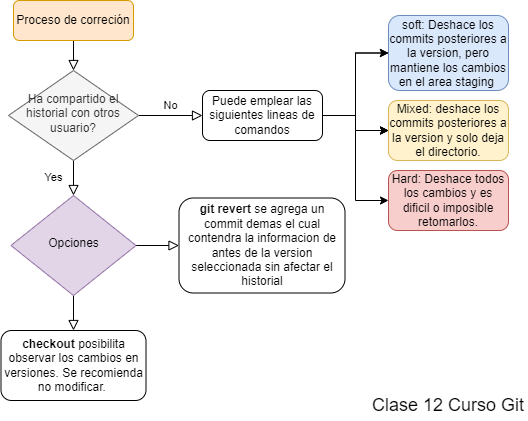

The diagram above was exported from draw.io. Its source (the exported page's mxGraphModel, read from the mxfile embedded in the PNG):
<mxGraphModel dx="880" dy="506" grid="1" gridSize="10" guides="1" tooltips="1" connect="1" arrows="1" fold="1" page="1" pageScale="1" pageWidth="827" pageHeight="1169" math="0" shadow="0">
  <root>
    <mxCell id="WIyWlLk6GJQsqaUBKTNV-0" />
    <mxCell id="WIyWlLk6GJQsqaUBKTNV-1" parent="WIyWlLk6GJQsqaUBKTNV-0" />
    <mxCell id="WIyWlLk6GJQsqaUBKTNV-2" value="" style="rounded=0;html=1;jettySize=auto;orthogonalLoop=1;fontSize=11;endArrow=block;endFill=0;endSize=8;strokeWidth=1;shadow=0;labelBackgroundColor=none;edgeStyle=orthogonalEdgeStyle;" parent="WIyWlLk6GJQsqaUBKTNV-1" source="WIyWlLk6GJQsqaUBKTNV-3" target="WIyWlLk6GJQsqaUBKTNV-6" edge="1">
      <mxGeometry relative="1" as="geometry" />
    </mxCell>
    <mxCell id="WIyWlLk6GJQsqaUBKTNV-3" value="Proceso de correción" style="rounded=1;whiteSpace=wrap;html=1;fontSize=12;glass=0;strokeWidth=1;shadow=0;fillColor=#ffe6cc;strokeColor=#d79b00;" parent="WIyWlLk6GJQsqaUBKTNV-1" vertex="1">
      <mxGeometry x="165" y="100" width="120" height="40" as="geometry" />
    </mxCell>
    <mxCell id="WIyWlLk6GJQsqaUBKTNV-4" value="Yes" style="rounded=0;html=1;jettySize=auto;orthogonalLoop=1;fontSize=11;endArrow=block;endFill=0;endSize=8;strokeWidth=1;shadow=0;labelBackgroundColor=none;edgeStyle=orthogonalEdgeStyle;" parent="WIyWlLk6GJQsqaUBKTNV-1" source="WIyWlLk6GJQsqaUBKTNV-6" target="WIyWlLk6GJQsqaUBKTNV-10" edge="1">
      <mxGeometry y="20" relative="1" as="geometry">
        <mxPoint as="offset" />
      </mxGeometry>
    </mxCell>
    <mxCell id="WIyWlLk6GJQsqaUBKTNV-5" value="No" style="edgeStyle=orthogonalEdgeStyle;rounded=0;html=1;jettySize=auto;orthogonalLoop=1;fontSize=11;endArrow=block;endFill=0;endSize=8;strokeWidth=1;shadow=0;labelBackgroundColor=none;" parent="WIyWlLk6GJQsqaUBKTNV-1" source="WIyWlLk6GJQsqaUBKTNV-6" target="WIyWlLk6GJQsqaUBKTNV-7" edge="1">
      <mxGeometry y="10" relative="1" as="geometry">
        <mxPoint as="offset" />
      </mxGeometry>
    </mxCell>
    <mxCell id="WIyWlLk6GJQsqaUBKTNV-6" value="Ha compartido el historial con otros usuario?" style="rhombus;whiteSpace=wrap;html=1;shadow=0;fontFamily=Helvetica;fontSize=12;align=center;strokeWidth=1;spacing=6;spacingTop=-4;fillColor=#f5f5f5;fontColor=#333333;strokeColor=#666666;" parent="WIyWlLk6GJQsqaUBKTNV-1" vertex="1">
      <mxGeometry x="160" y="170" width="130" height="90" as="geometry" />
    </mxCell>
    <mxCell id="mgoNxIItfcr876ICq943-3" value="" style="edgeStyle=orthogonalEdgeStyle;rounded=0;orthogonalLoop=1;jettySize=auto;html=1;" parent="WIyWlLk6GJQsqaUBKTNV-1" source="WIyWlLk6GJQsqaUBKTNV-7" target="mgoNxIItfcr876ICq943-2" edge="1">
      <mxGeometry relative="1" as="geometry" />
    </mxCell>
    <mxCell id="mgoNxIItfcr876ICq943-8" value="" style="edgeStyle=orthogonalEdgeStyle;rounded=0;orthogonalLoop=1;jettySize=auto;html=1;" parent="WIyWlLk6GJQsqaUBKTNV-1" source="WIyWlLk6GJQsqaUBKTNV-7" target="mgoNxIItfcr876ICq943-7" edge="1">
      <mxGeometry relative="1" as="geometry" />
    </mxCell>
    <mxCell id="mgoNxIItfcr876ICq943-10" value="" style="edgeStyle=orthogonalEdgeStyle;rounded=0;orthogonalLoop=1;jettySize=auto;html=1;" parent="WIyWlLk6GJQsqaUBKTNV-1" source="WIyWlLk6GJQsqaUBKTNV-7" target="mgoNxIItfcr876ICq943-7" edge="1">
      <mxGeometry relative="1" as="geometry" />
    </mxCell>
    <mxCell id="mgoNxIItfcr876ICq943-12" value="" style="edgeStyle=orthogonalEdgeStyle;rounded=0;orthogonalLoop=1;jettySize=auto;html=1;" parent="WIyWlLk6GJQsqaUBKTNV-1" source="WIyWlLk6GJQsqaUBKTNV-7" target="mgoNxIItfcr876ICq943-7" edge="1">
      <mxGeometry relative="1" as="geometry" />
    </mxCell>
    <mxCell id="mgoNxIItfcr876ICq943-16" value="" style="edgeStyle=orthogonalEdgeStyle;rounded=0;orthogonalLoop=1;jettySize=auto;html=1;" parent="WIyWlLk6GJQsqaUBKTNV-1" source="WIyWlLk6GJQsqaUBKTNV-7" target="mgoNxIItfcr876ICq943-2" edge="1">
      <mxGeometry relative="1" as="geometry" />
    </mxCell>
    <mxCell id="mgoNxIItfcr876ICq943-18" value="" style="edgeStyle=orthogonalEdgeStyle;rounded=0;orthogonalLoop=1;jettySize=auto;html=1;exitX=1;exitY=0.5;exitDx=0;exitDy=0;entryX=0;entryY=0.5;entryDx=0;entryDy=0;" parent="WIyWlLk6GJQsqaUBKTNV-1" target="mgoNxIItfcr876ICq943-17" edge="1">
      <mxGeometry relative="1" as="geometry">
        <mxPoint x="481" y="215" as="sourcePoint" />
        <mxPoint x="530" y="300" as="targetPoint" />
        <Array as="points">
          <mxPoint x="507" y="215" />
          <mxPoint x="507" y="300" />
        </Array>
      </mxGeometry>
    </mxCell>
    <mxCell id="WIyWlLk6GJQsqaUBKTNV-7" value="Puede emplear las siguientes lineas de comandos" style="rounded=1;whiteSpace=wrap;html=1;fontSize=12;glass=0;strokeWidth=1;shadow=0;" parent="WIyWlLk6GJQsqaUBKTNV-1" vertex="1">
      <mxGeometry x="354" y="190" width="120" height="50" as="geometry" />
    </mxCell>
    <mxCell id="WIyWlLk6GJQsqaUBKTNV-8" value="" style="rounded=0;html=1;jettySize=auto;orthogonalLoop=1;fontSize=11;endArrow=block;endFill=0;endSize=8;strokeWidth=1;shadow=0;labelBackgroundColor=none;edgeStyle=orthogonalEdgeStyle;" parent="WIyWlLk6GJQsqaUBKTNV-1" source="WIyWlLk6GJQsqaUBKTNV-10" target="WIyWlLk6GJQsqaUBKTNV-11" edge="1">
      <mxGeometry x="0.3333" y="20" relative="1" as="geometry">
        <mxPoint as="offset" />
      </mxGeometry>
    </mxCell>
    <mxCell id="WIyWlLk6GJQsqaUBKTNV-9" value="" style="edgeStyle=orthogonalEdgeStyle;rounded=0;html=1;jettySize=auto;orthogonalLoop=1;fontSize=11;endArrow=block;endFill=0;endSize=8;strokeWidth=1;shadow=0;labelBackgroundColor=none;" parent="WIyWlLk6GJQsqaUBKTNV-1" source="WIyWlLk6GJQsqaUBKTNV-10" target="WIyWlLk6GJQsqaUBKTNV-12" edge="1">
      <mxGeometry y="10" relative="1" as="geometry">
        <mxPoint as="offset" />
      </mxGeometry>
    </mxCell>
    <mxCell id="WIyWlLk6GJQsqaUBKTNV-10" value="Opciones" style="rhombus;whiteSpace=wrap;html=1;shadow=0;fontFamily=Helvetica;fontSize=12;align=center;strokeWidth=1;spacing=6;spacingTop=-4;fillColor=#e1d5e7;strokeColor=#9673a6;" parent="WIyWlLk6GJQsqaUBKTNV-1" vertex="1">
      <mxGeometry x="162.5" y="295" width="125" height="100" as="geometry" />
    </mxCell>
    <mxCell id="WIyWlLk6GJQsqaUBKTNV-11" value="&lt;b&gt;checkout &lt;/b&gt;posibilita observar los cambios en versiones. Se recomienda no modificar.&amp;nbsp;" style="rounded=1;whiteSpace=wrap;html=1;fontSize=12;glass=0;strokeWidth=1;shadow=0;" parent="WIyWlLk6GJQsqaUBKTNV-1" vertex="1">
      <mxGeometry x="152.5" y="430" width="145" height="70" as="geometry" />
    </mxCell>
    <mxCell id="WIyWlLk6GJQsqaUBKTNV-12" value="&lt;b&gt;git revert &lt;/b&gt;se agrega un commit demas el cual contendra la informacion de antes de la version seleccionada sin afectar el historial" style="rounded=1;whiteSpace=wrap;html=1;fontSize=12;glass=0;strokeWidth=1;shadow=0;" parent="WIyWlLk6GJQsqaUBKTNV-1" vertex="1">
      <mxGeometry x="330.5" y="297.5" width="166" height="95" as="geometry" />
    </mxCell>
    <mxCell id="mgoNxIItfcr876ICq943-2" value="soft: Deshace los commits posteriores a la version, pero mantiene los cambios en el area staging&amp;nbsp;" style="whiteSpace=wrap;html=1;rounded=1;glass=0;strokeWidth=1;shadow=0;fillColor=#dae8fc;strokeColor=#6c8ebf;" parent="WIyWlLk6GJQsqaUBKTNV-1" vertex="1">
      <mxGeometry x="540" y="115" width="120" height="75" as="geometry" />
    </mxCell>
    <mxCell id="mgoNxIItfcr876ICq943-7" value="Mixed: deshace los commits posteriores a la version y solo deja el directorio." style="whiteSpace=wrap;html=1;rounded=1;glass=0;strokeWidth=1;shadow=0;fillColor=#fff2cc;strokeColor=#d6b656;" parent="WIyWlLk6GJQsqaUBKTNV-1" vertex="1">
      <mxGeometry x="540" y="200" width="120" height="60" as="geometry" />
    </mxCell>
    <mxCell id="mgoNxIItfcr876ICq943-17" value="Hard: Deshace todos los cambios y es dificil o imposible retomarlos." style="whiteSpace=wrap;html=1;rounded=1;glass=0;strokeWidth=1;shadow=0;fillColor=#f8cecc;strokeColor=#b85450;" parent="WIyWlLk6GJQsqaUBKTNV-1" vertex="1">
      <mxGeometry x="540" y="270" width="120" height="60" as="geometry" />
    </mxCell>
    <mxCell id="mgoNxIItfcr876ICq943-20" value="Clase 12 Curso Git" style="text;html=1;strokeColor=none;fillColor=none;align=center;verticalAlign=middle;whiteSpace=wrap;rounded=0;fontSize=18;" parent="WIyWlLk6GJQsqaUBKTNV-1" vertex="1">
      <mxGeometry x="520" y="490" width="160" height="30" as="geometry" />
    </mxCell>
  </root>
</mxGraphModel>